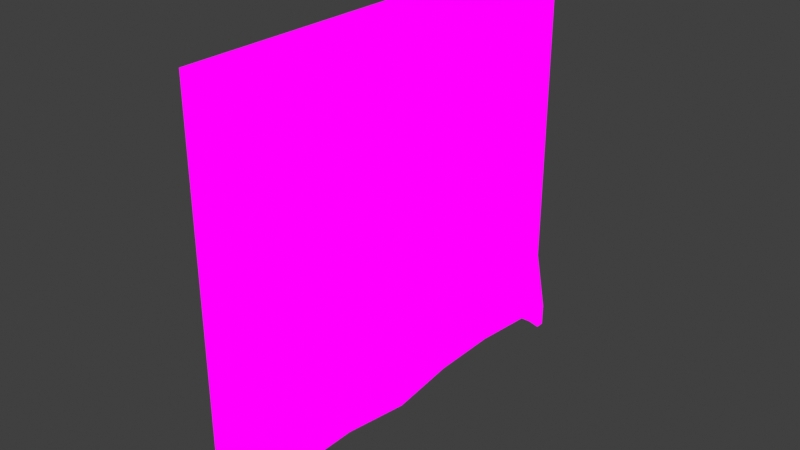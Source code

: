 # Source: infermaryllDivisory2curtain.blend  (saved by Blender 2.82.7; exported with 4.5.12 LTS)
import bpy
from mathutils import Matrix  # noqa: F401  (used for matrix-valued properties, if any)

bpy.ops.wm.read_factory_settings(use_empty=True)
scene = bpy.context.scene
scene.name = 'Scene'

# ---- collections
col_collection = bpy.data.collections.new('Collection'); scene.collection.children.link(col_collection)

# ---- images (referenced by path relative to the original .blend; pixels are not part of the script)
import os
ASSET_DIR = os.environ.get("B2B_ASSET_DIR", "")  # directory of the original .blend (textures are referenced by path, not embedded)
HERE = os.path.dirname(os.path.abspath(__file__))  # packed textures are extracted next to this script under _unpacked/

def load_image(name, relpath, width, height, colorspace="sRGB"):
    """Load a texture the original file referenced (path relative to the .blend, or extracted next to this script)."""
    p = next((c for c in (os.path.join(HERE, relpath), os.path.join(ASSET_DIR, relpath)) if relpath and os.path.exists(c)), "")
    if p:
        img = bpy.data.images.load(p, check_existing=True)
        img.name = name
    else:  # same state as the original file: an image datablock whose file is absent (Cycles renders it pink)
        img = bpy.data.images.new(name, width, height)
        img.source = "FILE"
        img.filepath = "//" + (relpath or name)
    img.colorspace_settings.name = colorspace
    return img
img_walldivisory_png_001 = load_image('wallDivisory.png.001', 'wallDivisory.png', 1024, 1024, 'sRGB')
img_walldivisory_png_002 = load_image('wallDivisory.png.002', 'wallDivisory.png', 1024, 1024, 'sRGB')

# ---- materials (node trees are filled in below, after node groups)
mat_walldivisory = bpy.data.materials.new('wallDivisory')
mat_walldivisory.alpha_threshold = 0.0
mat_walldivisory.use_transparent_shadow = False
mat_walldivisory.line_color = (0.0, 0.0, 0.0, 1.0)
mat_walldivisory_001 = bpy.data.materials.new('wallDivisory.001')
mat_walldivisory_001.use_transparent_shadow = False

# ---- material node trees
mat_walldivisory.use_nodes = True; mat_walldivisory.node_tree.nodes.clear()
_N = mat_walldivisory.node_tree.nodes; _L = mat_walldivisory.node_tree.links
n0 = _N.new('ShaderNodeOutputMaterial'); n0.name = 'Material Output'; n0.location = (400, 0)
n1 = _N.new('ShaderNodeLightPath'); n1.name = 'Light Path'; n1.location = (0, 250)
n2 = _N.new('ShaderNodeBsdfTransparent'); n2.name = 'Transparent BSDF'; n2.location = (-200, -100)
n3 = _N.new('ShaderNodeEmission'); n3.name = 'Emission'; n3.location = (-200, -200)
n4 = _N.new('ShaderNodeMixShader'); n4.name = 'Mix Shader'; n4.location = (200, 0)
n5 = _N.new('ShaderNodeMixShader'); n5.name = 'Mix Shader.001'; n5.location = (0, -100)
n6 = _N.new('ShaderNodeTexImage'); n6.name = 'Image Texture'; n6.location = (-500, 100)
n6.image = img_walldivisory_png_001
n6.interpolation = 'Closest'
_L.new(n6.outputs[0], n3.inputs[0])
_L.new(n6.outputs[1], n5.inputs[0])
_L.new(n2.outputs[0], n5.inputs[1])
_L.new(n2.outputs[0], n4.inputs[1])
_L.new(n3.outputs[0], n5.inputs[2])
_L.new(n5.outputs[0], n4.inputs[2])
_L.new(n1.outputs[0], n4.inputs[0])
_L.new(n4.outputs[0], n0.inputs[0])
n0.is_active_output = True
mat_walldivisory_001.use_nodes = True; mat_walldivisory_001.node_tree.nodes.clear()
_N = mat_walldivisory_001.node_tree.nodes; _L = mat_walldivisory_001.node_tree.links
n0 = _N.new('ShaderNodeOutputMaterial'); n0.name = 'Material Output'; n0.location = (400, 0)
n1 = _N.new('ShaderNodeLightPath'); n1.name = 'Light Path'; n1.location = (0, 250)
n2 = _N.new('ShaderNodeBsdfTransparent'); n2.name = 'Transparent BSDF'; n2.location = (-200, -100)
n3 = _N.new('ShaderNodeEmission'); n3.name = 'Emission'; n3.location = (-200, -200)
n4 = _N.new('ShaderNodeMixShader'); n4.name = 'Mix Shader'; n4.location = (200, 0)
n5 = _N.new('ShaderNodeMixShader'); n5.name = 'Mix Shader.001'; n5.location = (0, -100)
n6 = _N.new('ShaderNodeTexImage'); n6.name = 'Image Texture'; n6.location = (-500, 100)
n6.image = img_walldivisory_png_002
n6.interpolation = 'Closest'
_L.new(n6.outputs[0], n3.inputs[0])
_L.new(n6.outputs[1], n5.inputs[0])
_L.new(n2.outputs[0], n5.inputs[1])
_L.new(n2.outputs[0], n4.inputs[1])
_L.new(n3.outputs[0], n5.inputs[2])
_L.new(n5.outputs[0], n4.inputs[2])
_L.new(n1.outputs[0], n4.inputs[0])
_L.new(n4.outputs[0], n0.inputs[0])
n0.is_active_output = True

# ---- world
world_world = bpy.data.worlds.new('World'); scene.world = world_world
world_world.use_nodes = True; world_world.node_tree.nodes.clear()
_N = world_world.node_tree.nodes; _L = world_world.node_tree.links
n0 = _N.new('ShaderNodeOutputWorld'); n0.name = 'World Output'; n0.location = (300, 300)
n1 = _N.new('ShaderNodeBackground'); n1.name = 'Background'; n1.location = (10, 300)
n1.inputs[0].default_value = (0.05088, 0.05088, 0.05088, 1.0)
_L.new(n1.outputs[0], n0.inputs[0])
n0.is_active_output = True
world_world.color = (0.05088, 0.05088, 0.05088)
world_world.use_sun_shadow = False
world_world.sun_shadow_jitter_overblur = 0.0

# ---- meshes
me_cube = bpy.data.meshes.new('Cube')
me_cube.from_pydata([(0.0, 0.3302, 0.25), (0.0, 0.3018, 0.5288), (0.0, 0.3302, 0.5288), (0.0, -1.052, -0.5), (0.0, -1.052, 0.5288), (0.0, -1.052, 0.4671), (0.0, 0.3302, -0.5), (0.0, 0.3302, 0.4671), (0.0, 0.3018, -0.5), (0.0, -1.052, -0.75), (0.0, -1.052, 0.0), (0.0, -1.052, 0.25), (-0.0371, 0.3018, 0.25), (-0.0371, -1.052, -0.75), (-0.0371, 0.3018, -0.5), (-0.0371, 0.3018, -0.25), (-0.0371, -1.08, 0.4671), (-0.0371, -1.052, 0.0), (-0.0371, 0.3018, -0.75), (-0.0371, 0.3018, 0.5288), (-0.0371, 0.3018, 0.4671), (-0.0371, -1.052, 0.4671), (-0.0371, -1.052, 0.5288), (0.0, -0.375, 0.4671), (0.0, -0.375, 0.5288), (-0.0371, -0.375, 0.4671), (-0.0371, -0.375, 0.5288), (-0.0371, -0.375, 0.5288), (-0.0371, -1.08, -0.5), (-0.0371, -1.052, -0.25), (0.0, -0.375, 0.5288), (0.0, -0.375, 0.4671), (-0.0371, -0.375, 0.4671), (-0.0371, -1.08, 0.0), (-0.0371, -1.08, -0.75), (-0.0371, -1.08, -0.25), (-0.0371, -1.052, -0.5), (-0.0371, -1.08, 0.5288), (-0.0371, -1.08, 0.25), (-0.0371, -1.052, 0.25), (-0.0371, 0.3018, 0.0), (-0.0371, 0.3302, -0.75), (-0.0371, 0.3302, -0.5), (-0.0371, 0.3302, 0.25), (-0.0371, 0.3302, -0.25), (-0.0371, 0.3302, 0.0), (-0.0371, 0.3302, 0.4671), (-0.0371, 0.3302, 0.5288), (0.0, 0.3018, -0.75), (0.0, 0.3302, -0.75), (0.0, 0.3302, -0.25), (0.0, 0.3018, -0.25), (0.0, 0.3302, 0.0), (0.0, 0.3018, 0.0), (0.0, 0.3018, 0.4671), (0.0, 0.3018, 0.25), (0.0, -1.052, -0.25), (0.0, -1.08, -0.75), (0.0, -1.08, -0.5), (0.0, -1.08, 0.0), (0.0, -1.08, -0.25), (0.0, -1.08, 0.25), (0.0, -1.08, 0.4671), (0.0, -1.08, 0.5288), (0.03398, -1.052, -0.6867), (0.03398, -1.052, -0.7586), (-0.07108, 0.3018, -0.6867), (-0.07108, 0.3302, -0.6867), (-0.07108, -1.052, -0.6867), (-0.07108, -1.08, -0.6867), (0.03398, 0.3018, -0.6867), (0.03398, 0.3302, -0.6867), (0.03398, -1.08, -0.6867), (-0.07108, -1.052, -0.7586), (-0.07108, -1.08, -0.7586), (-0.07108, 0.3302, -0.7586), (-0.07108, 0.3018, -0.7586), (0.03398, 0.3018, -0.7586), (0.03398, 0.3302, -0.7586), (0.03398, -1.08, -0.7586)], [], [(56, 3, 36, 29), (51, 53, 40, 15), (5, 21, 25, 23), (53, 55, 12, 40), (11, 10, 17, 39), (55, 54, 20, 12), (5, 11, 39, 21), (48, 8, 14, 18), (20, 54, 31, 32), (1, 19, 26, 24), (3, 9, 13, 36), (10, 56, 29, 17), (22, 4, 30, 27), (4, 5, 23, 30), (19, 20, 32, 26), (8, 51, 15, 14), (21, 22, 27, 25), (54, 1, 24, 31), (30, 23, 25, 27), (31, 24, 26, 32), (48, 49, 78, 77), (36, 28, 35, 29), (29, 35, 33, 17), (17, 33, 38, 39), (39, 38, 16, 21), (21, 16, 37, 22), (42, 41, 75, 67), (42, 14, 15, 44), (44, 15, 40, 45), (45, 40, 12, 43), (43, 12, 20, 46), (46, 20, 19, 47), (18, 14, 66, 76), (8, 6, 50, 51), (51, 50, 52, 53), (53, 52, 0, 55), (55, 0, 7, 54), (54, 7, 2, 1), (6, 8, 70, 71), (58, 3, 56, 60), (60, 56, 10, 59), (59, 10, 11, 61), (61, 11, 5, 62), (62, 5, 4, 63), (2, 7, 46, 47), (7, 0, 43, 46), (0, 52, 45, 43), (52, 50, 44, 45), (50, 6, 42, 44), (6, 49, 41, 42), (47, 19, 1, 2), (37, 63, 4, 22), (63, 37, 16, 62), (62, 16, 38, 61), (61, 38, 33, 59), (59, 33, 35, 60), (60, 35, 28, 58), (58, 28, 34, 57), (73, 74, 69, 68), (75, 76, 66, 67), (77, 78, 71, 70), (79, 65, 64, 72), (13, 34, 74, 73), (8, 48, 77, 70), (34, 28, 69, 74), (3, 58, 72, 64), (49, 6, 71, 78), (41, 18, 76, 75), (9, 3, 64, 65), (28, 36, 68, 69), (57, 9, 65, 79), (14, 42, 67, 66), (58, 57, 79, 72), (36, 13, 73, 68)])
_uv = me_cube.uv_layers.new(name='UVMap')
_uv.uv.foreach_set('vector', [0.2604, 0.4951, 0.2604, 0.5771, 0.2604, 0.5771, 0.2604, 0.4951, 0.6502, 0.4946, 0.6502, 0.4126, 0.6502, 0.4126, 0.6502, 0.4946, 0.2604, 0.5771, 0.2604, 0.5771, 0.2604, 0.5771, 0.2604, 0.5771, 0.6502, 0.4126, 0.6502, 0.4946, 0.6502, 0.4946, 0.6502, 0.4126, 0.2604, 0.4946, 0.2604, 0.4126, 0.2604, 0.4126, 0.2604, 0.4946, 0.6502, 0.4951, 0.6502, 0.5771, 0.6502, 0.5771, 0.6502, 0.4951, 0.2604, 0.5771, 0.2604, 0.4951, 0.2604, 0.4951, 0.2604, 0.5771, 0.6502, 0.6595, 0.6502, 0.5776, 0.6502, 0.5776, 0.6502, 0.6595, 0.6502, 0.5771, 0.6502, 0.5771, 0.6502, 0.5771, 0.6502, 0.5771, 0.6748, 0.701, 0.6911, 0.701, 0.6911, 0.701, 0.6748, 0.701, 0.2604, 0.5776, 0.2604, 0.6595, 0.2604, 0.6595, 0.2604, 0.5776, 0.2604, 0.4126, 0.2604, 0.4946, 0.2604, 0.4946, 0.2604, 0.4126, 0.6911, 0.7835, 0.6748, 0.7835, 0.6748, 0.7835, 0.6911, 0.7835, 0.7152, 0.4951, 0.7152, 0.5771, 0.7152, 0.5771, 0.7152, 0.4951, 0.7152, 0.4951, 0.7152, 0.5771, 0.7152, 0.5771, 0.7152, 0.4951, 0.6502, 0.5771, 0.6502, 0.4951, 0.6502, 0.4951, 0.6502, 0.5771, 0.5935, 0.7526, 0.5935, 0.732, 0.7724, 0.732, 0.7724, 0.7526, 0.7724, 0.7526, 0.7724, 0.732, 0.5935, 0.732, 0.5935, 0.7526, 0.2604, 0.6595, 0.2604, 0.5776, 0.2604, 0.5776, 0.2604, 0.6595, 0.6502, 0.5776, 0.6502, 0.6595, 0.6502, 0.6595, 0.6502, 0.5776, 0.0, 0.0, 0.0, 0.0, 0.0, 0.0, 0.0, 0.0, 0.6506, 0.907, 0.7152, 0.907, 0.7152, 0.825, 0.6506, 0.825, 0.6506, 0.8245, 0.7152, 0.8245, 0.7152, 0.7425, 0.6506, 0.7425, 0.6506, 0.742, 0.7152, 0.742, 0.7152, 0.6601, 0.6506, 0.6601, 0.6506, 0.6595, 0.7152, 0.6595, 0.7152, 0.5776, 0.6506, 0.5776, 0.6506, 0.5771, 0.7152, 0.5771, 0.7152, 0.4951, 0.6506, 0.4951, 0.6911, 0.701, 0.6911, 0.7835, 0.6911, 0.7835, 0.6911, 0.701, 0.6506, 0.907, 0.7152, 0.907, 0.7152, 0.825, 0.6506, 0.825, 0.6506, 0.8245, 0.7152, 0.8245, 0.7152, 0.7425, 0.6506, 0.7425, 0.6506, 0.742, 0.7152, 0.742, 0.7152, 0.6601, 0.6506, 0.6601, 0.6506, 0.6595, 0.7152, 0.6595, 0.7152, 0.5776, 0.6506, 0.5776, 0.6506, 0.5771, 0.7152, 0.5771, 0.7152, 0.4951, 0.6506, 0.4951, 0.6502, 0.6595, 0.6502, 0.5776, 0.6502, 0.5776, 0.6502, 0.6595, 0.6506, 0.907, 0.7152, 0.907, 0.7152, 0.825, 0.6506, 0.825, 0.6506, 0.8245, 0.7152, 0.8245, 0.7152, 0.7425, 0.6506, 0.7425, 0.6506, 0.742, 0.7152, 0.742, 0.7152, 0.6601, 0.6506, 0.6601, 0.6506, 0.6595, 0.7152, 0.6595, 0.7152, 0.5776, 0.6506, 0.5776, 0.6506, 0.5771, 0.7152, 0.5771, 0.7152, 0.4951, 0.6506, 0.4951, 0.7152, 0.907, 0.6506, 0.907, 0.6506, 0.907, 0.7152, 0.907, 0.6506, 0.907, 0.7152, 0.907, 0.7152, 0.825, 0.6506, 0.825, 0.6506, 0.8245, 0.7152, 0.8245, 0.7152, 0.7425, 0.6506, 0.7425, 0.6506, 0.742, 0.7152, 0.742, 0.7152, 0.6601, 0.6506, 0.6601, 0.6506, 0.6595, 0.7152, 0.6595, 0.7152, 0.5776, 0.6506, 0.5776, 0.6506, 0.5771, 0.7152, 0.5771, 0.7152, 0.4951, 0.6506, 0.4951, 0.6748, 0.701, 0.6748, 0.7835, 0.6911, 0.7835, 0.6911, 0.701, 0.6748, 0.701, 0.6748, 0.7835, 0.6911, 0.7835, 0.6911, 0.701, 0.6748, 0.701, 0.6748, 0.7835, 0.6911, 0.7835, 0.6911, 0.701, 0.6748, 0.701, 0.6748, 0.7835, 0.6911, 0.7835, 0.6911, 0.701, 0.6748, 0.701, 0.6748, 0.7835, 0.6911, 0.7835, 0.6911, 0.701, 0.6748, 0.701, 0.6748, 0.7835, 0.6911, 0.7835, 0.6911, 0.701, 0.6911, 0.7835, 0.6911, 0.701, 0.6748, 0.701, 0.6748, 0.7835, 0.6911, 0.701, 0.6748, 0.701, 0.6748, 0.7835, 0.6911, 0.7835, 0.0, 0.0, 0.0, 0.0, 0.0, 0.0, 0.0, 0.0, 0.6911, 0.701, 0.6748, 0.701, 0.6748, 0.7835, 0.6911, 0.7835, 0.6911, 0.701, 0.6748, 0.701, 0.6748, 0.7835, 0.6911, 0.7835, 0.6911, 0.701, 0.6748, 0.701, 0.6748, 0.7835, 0.6911, 0.7835, 0.6911, 0.701, 0.6748, 0.701, 0.6748, 0.7835, 0.6911, 0.7835, 0.6911, 0.701, 0.6748, 0.701, 0.6748, 0.7835, 0.6911, 0.7835, 0.6506, 0.9894, 0.7152, 0.9894, 0.7152, 0.9075, 0.6506, 0.9075, 0.6506, 0.9894, 0.7152, 0.9894, 0.7152, 0.9075, 0.6506, 0.9075, 0.6506, 0.9894, 0.7152, 0.9894, 0.7152, 0.9075, 0.6506, 0.9075, 0.6506, 0.9894, 0.7152, 0.9894, 0.7152, 0.9075, 0.6506, 0.9075, 0.0, 0.0, 0.0, 0.0, 0.0, 0.0, 0.0, 0.0, 0.6502, 0.5776, 0.6502, 0.6595, 0.6502, 0.6595, 0.6502, 0.5776, 0.6748, 0.7835, 0.6748, 0.701, 0.6748, 0.701, 0.6748, 0.7835, 0.7152, 0.907, 0.6506, 0.907, 0.6506, 0.907, 0.7152, 0.907, 0.6748, 0.7835, 0.6748, 0.701, 0.6748, 0.701, 0.6748, 0.7835, 0.0, 0.0, 0.0, 0.0, 0.0, 0.0, 0.0, 0.0, 0.2604, 0.6595, 0.2604, 0.5776, 0.2604, 0.5776, 0.2604, 0.6595, 0.7152, 0.907, 0.6506, 0.907, 0.6506, 0.907, 0.7152, 0.907, 0.0, 0.0, 0.0, 0.0, 0.0, 0.0, 0.0, 0.0, 0.7152, 0.907, 0.6506, 0.907, 0.6506, 0.907, 0.7152, 0.907, 0.6911, 0.701, 0.6911, 0.7835, 0.6911, 0.7835, 0.6911, 0.701, 0.2604, 0.5776, 0.2604, 0.6595, 0.2604, 0.6595, 0.2604, 0.5776])
me_cube.materials.append(mat_walldivisory)
me_cube.use_remesh_preserve_volume = False
me_cube.use_remesh_preserve_attributes = False
me_cube.use_mirror_vertex_groups = False
me_cube.update()
me_cube_001 = bpy.data.meshes.new('Cube.001')
me_cube_001.from_pydata([(0.02799, -0.4595, -0.2269), (0.02799, -1.796, -0.2269), (0.01593, -1.573, -0.7269), (-0.005163, -0.4595, -1.477), (0.006895, -1.573, -0.7269), (0.02799, -0.4595, -1.477), (0.02799, -1.128, -0.4769), (0.02799, -0.4595, -0.7269), (0.01593, -1.35, -0.4769), (0.01593, -1.35, -0.7269), (0.02799, -1.796, -0.4769), (0.01593, -1.573, -0.4769), (0.02799, -1.128, -0.7269), (0.02799, -1.573, -0.2269), (0.02799, -1.35, -0.2269), (0.02799, -1.128, -0.2269), (0.01593, -0.9049, -0.4769), (0.02799, -0.4595, -0.4769), (0.01593, -0.6822, -0.4769), (0.02799, -0.6822, -0.2269), (0.02799, -0.9049, -0.2269), (0.02799, -1.796, -1.477), (0.02799, -1.796, -1.227), (0.01593, -1.573, -1.452), (0.01593, -1.35, -1.452), (0.01593, -1.35, -1.227), (0.02799, -1.128, -1.227), (0.02799, -1.128, -1.477), (-0.005163, -1.796, -0.2269), (0.01593, -1.573, -1.227), (0.01593, -1.573, -0.9769), (0.02799, -1.796, -0.9769), (0.01593, -0.6822, -0.7269), (0.01593, -1.35, -0.9769), (0.02799, -1.128, -0.9769), (0.02799, -1.796, -0.7269), (0.01593, -0.9049, -1.464), (0.01593, -0.6822, -1.464), (0.02799, -0.4595, -0.9769), (0.01593, -0.6822, -1.227), (0.02799, -0.4595, -1.227), (0.01593, -0.9049, -1.227), (0.01593, -0.6822, -0.9769), (-0.005163, -0.4595, -0.2269), (0.01593, -0.9049, -0.9769), (0.01593, -0.9049, -0.7269), (-0.005163, -1.128, -0.4769), (-0.005163, -0.4595, -0.7269), (0.006895, -1.35, -0.4769), (0.006895, -1.35, -0.7269), (-0.005163, -1.796, -0.4769), (0.006895, -1.573, -0.4769), (-0.005163, -1.128, -0.7269), (-0.005163, -1.573, -0.2269), (-0.005163, -1.35, -0.2269), (-0.005163, -1.128, -0.2269), (0.006895, -0.9049, -0.4769), (-0.005163, -0.4595, -0.4769), (0.006895, -0.6822, -0.4769), (-0.005163, -0.6822, -0.2269), (-0.005163, -0.9049, -0.2269), (-0.005163, -1.796, -1.477), (-0.005163, -1.796, -1.227), (0.006895, -1.573, -1.452), (0.006895, -1.35, -1.452), (0.006895, -1.35, -1.227), (-0.005163, -1.128, -1.227), (-0.005163, -1.128, -1.477), (0.006895, -1.573, -1.227), (0.006895, -1.573, -0.9769), (-0.005163, -1.796, -0.9769), (0.006895, -0.6822, -0.7269), (0.006895, -1.35, -0.9769), (-0.005163, -1.128, -0.9769), (-0.005163, -1.796, -0.7269), (0.006895, -0.9049, -1.464), (0.006895, -0.6822, -1.464), (-0.005163, -0.4595, -0.9769), (0.006895, -0.6822, -1.227), (-0.005163, -0.4595, -1.227), (0.006895, -0.9049, -1.227), (0.006895, -0.6822, -0.9769), (0.006895, -0.9049, -0.9769), (0.006895, -0.9049, -0.7269)], [], [(6, 16, 20, 15), (8, 6, 15, 14), (11, 8, 14, 13), (10, 11, 13, 1), (12, 45, 16, 6), (9, 12, 6, 8), (2, 9, 8, 11), (35, 2, 11, 10), (45, 32, 18, 16), (32, 7, 17, 18), (16, 18, 19, 20), (18, 17, 0, 19), (21, 23, 29, 22), (23, 24, 25, 29), (24, 27, 26, 25), (27, 36, 41, 26), (22, 29, 30, 31), (29, 25, 33, 30), (25, 26, 34, 33), (26, 41, 44, 34), (31, 30, 2, 35), (30, 33, 9, 2), (33, 34, 12, 9), (34, 44, 45, 12), (36, 37, 39, 41), (37, 5, 40, 39), (41, 39, 42, 44), (39, 40, 38, 42), (44, 42, 32, 45), (42, 38, 7, 32), (46, 55, 60, 56), (48, 54, 55, 46), (51, 53, 54, 48), (50, 28, 53, 51), (52, 46, 56, 83), (49, 48, 46, 52), (4, 51, 48, 49), (74, 50, 51, 4), (83, 56, 58, 71), (71, 58, 57, 47), (56, 60, 59, 58), (58, 59, 43, 57), (61, 62, 68, 63), (63, 68, 65, 64), (64, 65, 66, 67), (67, 66, 80, 75), (62, 70, 69, 68), (68, 69, 72, 65), (65, 72, 73, 66), (66, 73, 82, 80), (70, 74, 4, 69), (69, 4, 49, 72), (72, 49, 52, 73), (73, 52, 83, 82), (75, 80, 78, 76), (76, 78, 79, 3), (80, 82, 81, 78), (78, 81, 77, 79), (82, 83, 71, 81), (81, 71, 47, 77)])
_uv = me_cube_001.uv_layers.new(name='UVMap')
_uv.uv.foreach_set('vector', [0.06524, 0.258, 0.1299, 0.258, 0.1299, 0.3399, 0.06524, 0.3399, 0.0002033, 0.258, 0.06484, 0.258, 0.06484, 0.3399, 0.0002033, 0.3399, 0.06524, 0.258, 0.1299, 0.258, 0.1299, 0.3399, 0.06524, 0.3399, 0.0002033, 0.258, 0.06484, 0.258, 0.06484, 0.3399, 0.0002033, 0.3399, 0.3254, 0.258, 0.39, 0.258, 0.39, 0.3399, 0.3254, 0.3399, 0.2604, 0.258, 0.325, 0.258, 0.325, 0.3399, 0.2604, 0.3399, 0.3254, 0.258, 0.39, 0.258, 0.39, 0.3399, 0.3254, 0.3399, 0.2604, 0.258, 0.325, 0.258, 0.325, 0.3399, 0.2604, 0.3399, 0.3904, 0.258, 0.4551, 0.258, 0.4551, 0.3399, 0.3904, 0.3399, 0.4555, 0.258, 0.5201, 0.258, 0.5201, 0.3399, 0.4555, 0.3399, 0.1303, 0.258, 0.1949, 0.258, 0.1949, 0.3399, 0.1303, 0.3399, 0.1953, 0.258, 0.26, 0.258, 0.26, 0.3399, 0.1953, 0.3399, 0.2604, 0.01057, 0.325, 0.01057, 0.325, 0.09253, 0.2604, 0.09253, 0.3254, 0.01057, 0.39, 0.01057, 0.39, 0.09253, 0.3254, 0.09253, 0.2604, 0.01057, 0.325, 0.01057, 0.325, 0.09253, 0.2604, 0.09253, 0.3254, 0.01057, 0.39, 0.01057, 0.39, 0.09253, 0.3254, 0.09253, 0.2604, 0.09304, 0.325, 0.09304, 0.325, 0.175, 0.2604, 0.175, 0.3254, 0.09304, 0.39, 0.09304, 0.39, 0.175, 0.3254, 0.175, 0.2604, 0.09304, 0.325, 0.09304, 0.325, 0.175, 0.2604, 0.175, 0.3254, 0.09304, 0.39, 0.09304, 0.39, 0.175, 0.3254, 0.175, 0.2604, 0.1755, 0.325, 0.1755, 0.325, 0.2575, 0.2604, 0.2575, 0.3254, 0.1755, 0.39, 0.1755, 0.39, 0.2575, 0.3254, 0.2575, 0.2604, 0.1755, 0.325, 0.1755, 0.325, 0.2575, 0.2604, 0.2575, 0.3254, 0.1755, 0.39, 0.1755, 0.39, 0.2575, 0.3254, 0.2575, 0.3904, 0.01057, 0.4551, 0.01057, 0.4551, 0.09253, 0.3904, 0.09253, 0.4555, 0.01057, 0.5201, 0.01057, 0.5201, 0.09253, 0.4555, 0.09253, 0.3904, 0.09304, 0.4551, 0.09304, 0.4551, 0.175, 0.3904, 0.175, 0.4555, 0.09304, 0.5201, 0.09304, 0.5201, 0.175, 0.4555, 0.175, 0.3904, 0.1755, 0.4551, 0.1755, 0.4551, 0.2575, 0.3904, 0.2575, 0.4555, 0.1755, 0.5201, 0.1755, 0.5201, 0.2575, 0.4555, 0.2575, 0.06524, 0.258, 0.06524, 0.3399, 0.1299, 0.3399, 0.1299, 0.258, 0.0002033, 0.258, 0.0002033, 0.3399, 0.06484, 0.3399, 0.06484, 0.258, 0.06524, 0.258, 0.06524, 0.3399, 0.1299, 0.3399, 0.1299, 0.258, 0.0002033, 0.258, 0.0002033, 0.3399, 0.06484, 0.3399, 0.06484, 0.258, 0.3254, 0.258, 0.3254, 0.3399, 0.39, 0.3399, 0.39, 0.258, 0.2604, 0.258, 0.2604, 0.3399, 0.325, 0.3399, 0.325, 0.258, 0.3254, 0.258, 0.3254, 0.3399, 0.39, 0.3399, 0.39, 0.258, 0.2604, 0.258, 0.2604, 0.3399, 0.325, 0.3399, 0.325, 0.258, 0.3904, 0.258, 0.3904, 0.3399, 0.4551, 0.3399, 0.4551, 0.258, 0.4555, 0.258, 0.4555, 0.3399, 0.5201, 0.3399, 0.5201, 0.258, 0.1303, 0.258, 0.1303, 0.3399, 0.1949, 0.3399, 0.1949, 0.258, 0.1953, 0.258, 0.1953, 0.3399, 0.26, 0.3399, 0.26, 0.258, 0.2604, 0.01057, 0.2604, 0.09253, 0.325, 0.09253, 0.325, 0.01057, 0.3254, 0.01057, 0.3254, 0.09253, 0.39, 0.09253, 0.39, 0.01057, 0.2604, 0.01057, 0.2604, 0.09253, 0.325, 0.09253, 0.325, 0.01057, 0.3254, 0.01057, 0.3254, 0.09253, 0.39, 0.09253, 0.39, 0.01057, 0.2604, 0.09304, 0.2604, 0.175, 0.325, 0.175, 0.325, 0.09304, 0.3254, 0.09304, 0.3254, 0.175, 0.39, 0.175, 0.39, 0.09304, 0.2604, 0.09304, 0.2604, 0.175, 0.325, 0.175, 0.325, 0.09304, 0.3254, 0.09304, 0.3254, 0.175, 0.39, 0.175, 0.39, 0.09304, 0.2604, 0.1755, 0.2604, 0.2575, 0.325, 0.2575, 0.325, 0.1755, 0.3254, 0.1755, 0.3254, 0.2575, 0.39, 0.2575, 0.39, 0.1755, 0.2604, 0.1755, 0.2604, 0.2575, 0.325, 0.2575, 0.325, 0.1755, 0.3254, 0.1755, 0.3254, 0.2575, 0.39, 0.2575, 0.39, 0.1755, 0.3904, 0.01057, 0.3904, 0.09253, 0.4551, 0.09253, 0.4551, 0.01057, 0.4555, 0.01057, 0.4555, 0.09253, 0.5201, 0.09253, 0.5201, 0.01057, 0.3904, 0.09304, 0.3904, 0.175, 0.4551, 0.175, 0.4551, 0.09304, 0.4555, 0.09304, 0.4555, 0.175, 0.5201, 0.175, 0.5201, 0.09304, 0.3904, 0.1755, 0.3904, 0.2575, 0.4551, 0.2575, 0.4551, 0.1755, 0.4555, 0.1755, 0.4555, 0.2575, 0.5201, 0.2575, 0.5201, 0.1755])
me_cube_001.materials.append(mat_walldivisory_001)
me_cube_001.use_remesh_fix_poles = True
me_cube_001.use_remesh_preserve_attributes = False
me_cube_001.use_mirror_vertex_groups = False
me_cube_001.update()

# ---- objects
ob_cube = bpy.data.objects.new('Cube', me_cube)
ob_cube_001 = bpy.data.objects.new('Cube.001', me_cube_001)

# ---- transforms, parenting, visibility, modifiers, constraints
ob_cube.location = (0.0, 0.0, 0.0)
ob_cube.lock_rotations_4d = False
ob_cube.empty_display_type = 'ARROWS'
ob_cube.lineart.crease_threshold = 0.0
ob_cube_001.location = (-0.0371, 0.75, 0.75)
ob_cube_001.lineart.crease_threshold = 0.0

# ---- collection membership
col_collection.objects.link(ob_cube)
col_collection.objects.link(ob_cube_001)

# ---- scene / render settings (as saved in the file)
scene.frame_start = 1; scene.frame_end = 250; scene.frame_set(1)
scene.render.engine = 'BLENDER_EEVEE_NEXT'
scene.cycles.use_denoising = False
scene.cycles.samples = 128
scene.cycles.sampling_pattern = 'TABULATED_SOBOL'
scene.cycles.use_adaptive_sampling = False
scene.cycles.use_light_tree = False
scene.eevee.taa_samples = 1
scene.eevee.use_taa_reprojection = False
scene.view_settings.view_transform = 'Standard'
bpy.context.view_layer.update()

# ---- added for rendering (the .blend has no active camera): camera
cam_auto = bpy.data.cameras.new('AutoCamera')
cam_auto.lens = 50.0
cam_auto.sensor_width = 36.0
cam_auto.clip_end = 1000.0
ob_auto_camera = bpy.data.objects.new('AutoCamera', cam_auto)
scene.collection.objects.link(ob_auto_camera)
ob_auto_camera.location = (1.7509, -2.49834, 1.30064)
ob_auto_camera.rotation_euler = (1.09748, -7.21219e-08, 0.694738)
scene.camera = ob_auto_camera
bpy.context.view_layer.update()
